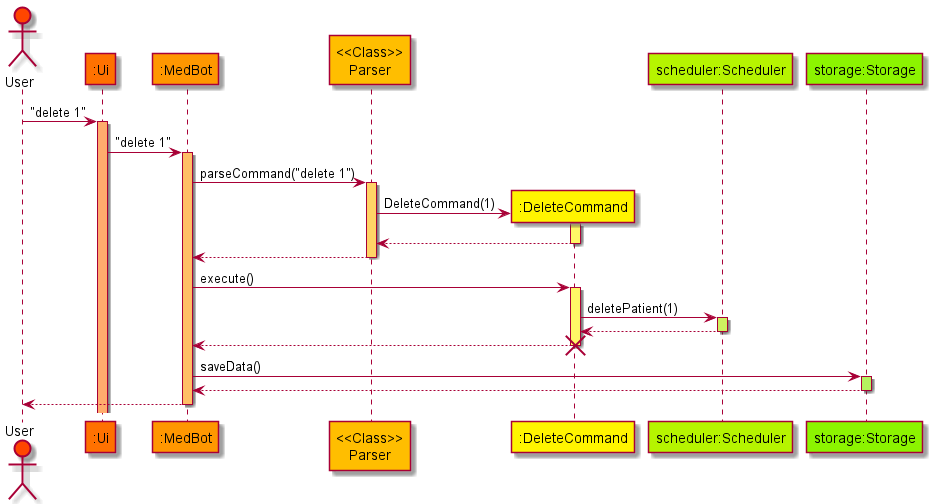

The diagram above was rendered by PlantUML. Its source (embedded in the PNG):
@startuml
!define ENTITY_COLOR_0 #FF4600
!define ENTITY_COLOR_1 #FF7100
!define ENTITY_COLOR_2 #FF9700
!define ENTITY_COLOR_3 #FFBE00
!define ENTITY_COLOR_4 #FFF400
!define ENTITY_COLOR_5 #B6F400
!define ENTITY_COLOR_6 #8CF400

!define ACTIVATION_COLOR_0 #FF8E66
!define ACTIVATION_COLOR_1 #FFAC6D
!define ACTIVATION_COLOR_2 #FFBF66
!define ACTIVATION_COLOR_3 #FFD366
!define ACTIVATION_COLOR_4 #FFF766
!define ACTIVATION_COLOR_5 #CDF260
!define ACTIVATION_COLOR_6 #B5F260

actor User as user ENTITY_COLOR_0
participant ":Ui" as ui ENTITY_COLOR_1
participant ":MedBot" as medbot ENTITY_COLOR_2
participant "<<Class>>\nParser" as parser ENTITY_COLOR_3
participant ":DeleteCommand" as command ENTITY_COLOR_4
participant "scheduler:Scheduler" as scheduler ENTITY_COLOR_5
participant "storage:Storage" as storage ENTITY_COLOR_6

autoactivate on
user -> ui ACTIVATION_COLOR_1: "delete 1"
ui -> medbot ACTIVATION_COLOR_2: "delete 1"
medbot -> parser ACTIVATION_COLOR_3: parseCommand("delete 1")

parser -> command **: DeleteCommand(1)
activate command ACTIVATION_COLOR_4
command --> parser
parser --> medbot
medbot -> command ACTIVATION_COLOR_4: execute()
command -> scheduler ACTIVATION_COLOR_5: deletePatient(1)
scheduler --> command

command --> medbot ACTIVATION_COLOR_1:
destroy command
medbot -> storage ACTIVATION_COLOR_6: saveData()
storage --> medbot
medbot -->user

@enduml